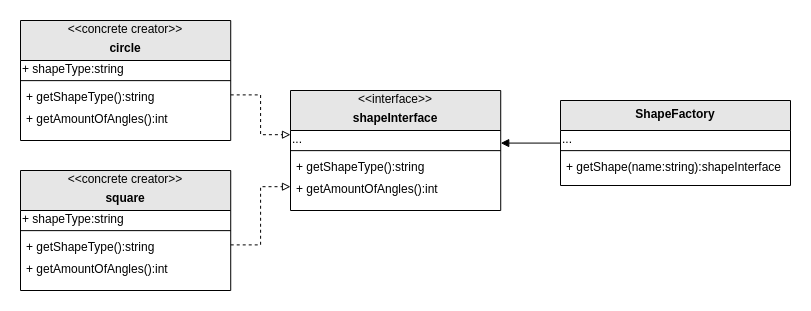

The diagram above was exported from draw.io. Its source (the exported page's mxGraphModel, read from the mxfile embedded in the PNG):
<mxGraphModel dx="1219" dy="757" grid="1" gridSize="10" guides="1" tooltips="1" connect="1" arrows="1" fold="1" page="1" pageScale="1" pageWidth="827" pageHeight="1169" math="0" shadow="0">
  <root>
    <mxCell id="WIyWlLk6GJQsqaUBKTNV-0" />
    <mxCell id="WIyWlLk6GJQsqaUBKTNV-1" parent="WIyWlLk6GJQsqaUBKTNV-0" />
    <mxCell id="DFetPv6YG2eAx_x2_t8I-23" value="" style="group" vertex="1" connectable="0" parent="WIyWlLk6GJQsqaUBKTNV-1">
      <mxGeometry x="300" y="250" width="210.22000000000003" height="120" as="geometry" />
    </mxCell>
    <mxCell id="DFetPv6YG2eAx_x2_t8I-0" value="&#10;shapeInterface" style="swimlane;fontStyle=1;align=center;verticalAlign=top;childLayout=stackLayout;horizontal=1;startSize=40;horizontalStack=0;resizeParent=1;resizeLast=0;collapsible=1;marginBottom=0;rounded=0;shadow=0;strokeWidth=1;fillColor=#E6E6E6;" vertex="1" parent="DFetPv6YG2eAx_x2_t8I-23">
      <mxGeometry width="210.22" height="120" as="geometry">
        <mxRectangle x="230" y="140" width="160" height="26" as="alternateBounds" />
      </mxGeometry>
    </mxCell>
    <mxCell id="DFetPv6YG2eAx_x2_t8I-1" value="..." style="text;html=1;strokeColor=none;fillColor=none;align=left;verticalAlign=middle;whiteSpace=wrap;rounded=0;" vertex="1" parent="DFetPv6YG2eAx_x2_t8I-0">
      <mxGeometry y="40" width="210.22" height="16.776315789473685" as="geometry" />
    </mxCell>
    <mxCell id="DFetPv6YG2eAx_x2_t8I-2" value="" style="line;html=1;strokeWidth=1;align=left;verticalAlign=middle;spacingTop=-1;spacingLeft=3;spacingRight=3;rotatable=0;labelPosition=right;points=[];portConstraint=eastwest;" vertex="1" parent="DFetPv6YG2eAx_x2_t8I-0">
      <mxGeometry y="56.776315789473685" width="210.22" height="6.7105263157894735" as="geometry" />
    </mxCell>
    <mxCell id="DFetPv6YG2eAx_x2_t8I-3" value="+ getShapeType():string" style="text;align=left;verticalAlign=top;spacingLeft=4;spacingRight=4;overflow=hidden;rotatable=0;points=[[0,0.5],[1,0.5]];portConstraint=eastwest;" vertex="1" parent="DFetPv6YG2eAx_x2_t8I-0">
      <mxGeometry y="63.48684210526316" width="210.22" height="21.80921052631579" as="geometry" />
    </mxCell>
    <mxCell id="DFetPv6YG2eAx_x2_t8I-4" value="+ getAmountOfAngles():int" style="text;align=left;verticalAlign=top;spacingLeft=4;spacingRight=4;overflow=hidden;rotatable=0;points=[[0,0.5],[1,0.5]];portConstraint=eastwest;" vertex="1" parent="DFetPv6YG2eAx_x2_t8I-0">
      <mxGeometry y="85.29605263157895" width="210.22" height="21.80921052631579" as="geometry" />
    </mxCell>
    <mxCell id="DFetPv6YG2eAx_x2_t8I-7" value="&amp;lt;&amp;lt;interface&amp;gt;&amp;gt;" style="text;html=1;strokeColor=none;fillColor=none;align=center;verticalAlign=middle;whiteSpace=wrap;rounded=0;" vertex="1" parent="DFetPv6YG2eAx_x2_t8I-23">
      <mxGeometry width="210" height="16.78" as="geometry" />
    </mxCell>
    <mxCell id="DFetPv6YG2eAx_x2_t8I-24" value="" style="group" vertex="1" connectable="0" parent="WIyWlLk6GJQsqaUBKTNV-1">
      <mxGeometry x="30" y="180" width="210.22000000000003" height="120" as="geometry" />
    </mxCell>
    <mxCell id="DFetPv6YG2eAx_x2_t8I-17" value="&#10;circle" style="swimlane;fontStyle=1;align=center;verticalAlign=top;childLayout=stackLayout;horizontal=1;startSize=40;horizontalStack=0;resizeParent=1;resizeLast=0;collapsible=1;marginBottom=0;rounded=0;shadow=0;strokeWidth=1;fillColor=#E6E6E6;" vertex="1" parent="DFetPv6YG2eAx_x2_t8I-24">
      <mxGeometry width="210.22" height="120" as="geometry">
        <mxRectangle x="230" y="140" width="160" height="26" as="alternateBounds" />
      </mxGeometry>
    </mxCell>
    <mxCell id="DFetPv6YG2eAx_x2_t8I-18" value="+ shapeType:string" style="text;html=1;strokeColor=none;fillColor=none;align=left;verticalAlign=middle;whiteSpace=wrap;rounded=0;" vertex="1" parent="DFetPv6YG2eAx_x2_t8I-17">
      <mxGeometry y="40" width="210.22" height="16.776315789473685" as="geometry" />
    </mxCell>
    <mxCell id="DFetPv6YG2eAx_x2_t8I-19" value="" style="line;html=1;strokeWidth=1;align=left;verticalAlign=middle;spacingTop=-1;spacingLeft=3;spacingRight=3;rotatable=0;labelPosition=right;points=[];portConstraint=eastwest;" vertex="1" parent="DFetPv6YG2eAx_x2_t8I-17">
      <mxGeometry y="56.776315789473685" width="210.22" height="6.7105263157894735" as="geometry" />
    </mxCell>
    <mxCell id="DFetPv6YG2eAx_x2_t8I-20" value="+ getShapeType():string" style="text;align=left;verticalAlign=top;spacingLeft=4;spacingRight=4;overflow=hidden;rotatable=0;points=[[0,0.5],[1,0.5]];portConstraint=eastwest;" vertex="1" parent="DFetPv6YG2eAx_x2_t8I-17">
      <mxGeometry y="63.48684210526316" width="210.22" height="21.80921052631579" as="geometry" />
    </mxCell>
    <mxCell id="DFetPv6YG2eAx_x2_t8I-21" value="+ getAmountOfAngles():int&#10;" style="text;align=left;verticalAlign=top;spacingLeft=4;spacingRight=4;overflow=hidden;rotatable=0;points=[[0,0.5],[1,0.5]];portConstraint=eastwest;" vertex="1" parent="DFetPv6YG2eAx_x2_t8I-17">
      <mxGeometry y="85.29605263157895" width="210.22" height="21.80921052631579" as="geometry" />
    </mxCell>
    <mxCell id="DFetPv6YG2eAx_x2_t8I-22" value="&amp;lt;&amp;lt;concrete creator&amp;gt;&amp;gt;" style="text;html=1;strokeColor=none;fillColor=none;align=center;verticalAlign=middle;whiteSpace=wrap;rounded=0;" vertex="1" parent="DFetPv6YG2eAx_x2_t8I-24">
      <mxGeometry width="210" height="16.78" as="geometry" />
    </mxCell>
    <mxCell id="DFetPv6YG2eAx_x2_t8I-25" value="" style="group" vertex="1" connectable="0" parent="WIyWlLk6GJQsqaUBKTNV-1">
      <mxGeometry x="30" y="330" width="210.22000000000003" height="120" as="geometry" />
    </mxCell>
    <mxCell id="DFetPv6YG2eAx_x2_t8I-26" value="&#10;square" style="swimlane;fontStyle=1;align=center;verticalAlign=top;childLayout=stackLayout;horizontal=1;startSize=40;horizontalStack=0;resizeParent=1;resizeLast=0;collapsible=1;marginBottom=0;rounded=0;shadow=0;strokeWidth=1;fillColor=#E6E6E6;" vertex="1" parent="DFetPv6YG2eAx_x2_t8I-25">
      <mxGeometry width="210.22" height="120" as="geometry">
        <mxRectangle x="230" y="140" width="160" height="26" as="alternateBounds" />
      </mxGeometry>
    </mxCell>
    <mxCell id="DFetPv6YG2eAx_x2_t8I-27" value="+ shapeType:string" style="text;html=1;strokeColor=none;fillColor=none;align=left;verticalAlign=middle;whiteSpace=wrap;rounded=0;" vertex="1" parent="DFetPv6YG2eAx_x2_t8I-26">
      <mxGeometry y="40" width="210.22" height="16.776315789473685" as="geometry" />
    </mxCell>
    <mxCell id="DFetPv6YG2eAx_x2_t8I-28" value="" style="line;html=1;strokeWidth=1;align=left;verticalAlign=middle;spacingTop=-1;spacingLeft=3;spacingRight=3;rotatable=0;labelPosition=right;points=[];portConstraint=eastwest;" vertex="1" parent="DFetPv6YG2eAx_x2_t8I-26">
      <mxGeometry y="56.776315789473685" width="210.22" height="6.7105263157894735" as="geometry" />
    </mxCell>
    <mxCell id="DFetPv6YG2eAx_x2_t8I-29" value="+ getShapeType():string" style="text;align=left;verticalAlign=top;spacingLeft=4;spacingRight=4;overflow=hidden;rotatable=0;points=[[0,0.5],[1,0.5]];portConstraint=eastwest;" vertex="1" parent="DFetPv6YG2eAx_x2_t8I-26">
      <mxGeometry y="63.48684210526316" width="210.22" height="21.80921052631579" as="geometry" />
    </mxCell>
    <mxCell id="DFetPv6YG2eAx_x2_t8I-30" value="+ getAmountOfAngles():int&#10;" style="text;align=left;verticalAlign=top;spacingLeft=4;spacingRight=4;overflow=hidden;rotatable=0;points=[[0,0.5],[1,0.5]];portConstraint=eastwest;" vertex="1" parent="DFetPv6YG2eAx_x2_t8I-26">
      <mxGeometry y="85.29605263157895" width="210.22" height="21.80921052631579" as="geometry" />
    </mxCell>
    <mxCell id="DFetPv6YG2eAx_x2_t8I-31" value="&amp;lt;&amp;lt;concrete creator&amp;gt;&amp;gt;" style="text;html=1;strokeColor=none;fillColor=none;align=center;verticalAlign=middle;whiteSpace=wrap;rounded=0;" vertex="1" parent="DFetPv6YG2eAx_x2_t8I-25">
      <mxGeometry width="210" height="16.78" as="geometry" />
    </mxCell>
    <mxCell id="DFetPv6YG2eAx_x2_t8I-32" style="edgeStyle=orthogonalEdgeStyle;rounded=0;orthogonalLoop=1;jettySize=auto;html=1;exitX=1;exitY=0.5;exitDx=0;exitDy=0;entryX=0;entryY=0.25;entryDx=0;entryDy=0;endArrow=block;endFill=0;dashed=1;" edge="1" parent="WIyWlLk6GJQsqaUBKTNV-1" source="DFetPv6YG2eAx_x2_t8I-20" target="DFetPv6YG2eAx_x2_t8I-1">
      <mxGeometry relative="1" as="geometry" />
    </mxCell>
    <mxCell id="DFetPv6YG2eAx_x2_t8I-33" style="edgeStyle=orthogonalEdgeStyle;rounded=0;orthogonalLoop=1;jettySize=auto;html=1;exitX=1;exitY=0.5;exitDx=0;exitDy=0;entryX=0;entryY=0.5;entryDx=0;entryDy=0;endArrow=block;endFill=0;dashed=1;" edge="1" parent="WIyWlLk6GJQsqaUBKTNV-1" source="DFetPv6YG2eAx_x2_t8I-29" target="DFetPv6YG2eAx_x2_t8I-4">
      <mxGeometry relative="1" as="geometry" />
    </mxCell>
    <mxCell id="DFetPv6YG2eAx_x2_t8I-34" value="ShapeFactory" style="swimlane;fontStyle=1;align=center;verticalAlign=top;childLayout=stackLayout;horizontal=1;startSize=30;horizontalStack=0;resizeParent=1;resizeLast=0;collapsible=1;marginBottom=0;rounded=0;shadow=0;strokeWidth=1;fillColor=#E6E6E6;" vertex="1" parent="WIyWlLk6GJQsqaUBKTNV-1">
      <mxGeometry x="570" y="260" width="230" height="85" as="geometry">
        <mxRectangle x="230" y="140" width="160" height="26" as="alternateBounds" />
      </mxGeometry>
    </mxCell>
    <mxCell id="DFetPv6YG2eAx_x2_t8I-35" value="..." style="text;html=1;strokeColor=none;fillColor=none;align=left;verticalAlign=middle;whiteSpace=wrap;rounded=0;" vertex="1" parent="DFetPv6YG2eAx_x2_t8I-34">
      <mxGeometry y="30" width="230" height="16.776315789473685" as="geometry" />
    </mxCell>
    <mxCell id="DFetPv6YG2eAx_x2_t8I-36" value="" style="line;html=1;strokeWidth=1;align=left;verticalAlign=middle;spacingTop=-1;spacingLeft=3;spacingRight=3;rotatable=0;labelPosition=right;points=[];portConstraint=eastwest;" vertex="1" parent="DFetPv6YG2eAx_x2_t8I-34">
      <mxGeometry y="46.776315789473685" width="230" height="6.7105263157894735" as="geometry" />
    </mxCell>
    <mxCell id="DFetPv6YG2eAx_x2_t8I-37" value="+ getShape(name:string):shapeInterface" style="text;align=left;verticalAlign=top;spacingLeft=4;spacingRight=4;overflow=hidden;rotatable=0;points=[[0,0.5],[1,0.5]];portConstraint=eastwest;" vertex="1" parent="DFetPv6YG2eAx_x2_t8I-34">
      <mxGeometry y="53.48684210526316" width="230" height="21.80921052631579" as="geometry" />
    </mxCell>
    <mxCell id="DFetPv6YG2eAx_x2_t8I-39" style="edgeStyle=orthogonalEdgeStyle;rounded=0;orthogonalLoop=1;jettySize=auto;html=1;exitX=0;exitY=0.75;exitDx=0;exitDy=0;entryX=1;entryY=0.75;entryDx=0;entryDy=0;endArrow=block;endFill=1;" edge="1" parent="WIyWlLk6GJQsqaUBKTNV-1" source="DFetPv6YG2eAx_x2_t8I-35" target="DFetPv6YG2eAx_x2_t8I-1">
      <mxGeometry relative="1" as="geometry" />
    </mxCell>
  </root>
</mxGraphModel>